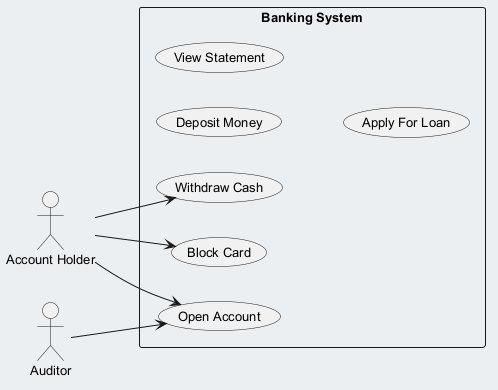

The diagram above was rendered by PlantUML. Its source (embedded in the PNG):
@startuml
skinparam backgroundColor #ECEFF1
skinparam classBackgroundColor #FFFFFF
skinparam classBorderColor #455A64
skinparam defaultFontSize 13
left to right direction
actor "Account Holder" as AH
actor "Auditor" as A
rectangle "Banking System" {
  usecase "Withdraw Cash" as UC_WithdrawCash
  usecase "Block Card" as UC_BlockCard
  usecase "Deposit Money" as UC_DepositMoney
  usecase "View Statement" as UC_ViewStatement
  usecase "Open Account" as UC_OpenAccount
  usecase "Apply For Loan" as UC_ApplyForLoan
}
AH --> UC_OpenAccount
AH --> UC_BlockCard
AH --> UC_WithdrawCash
A --> UC_OpenAccount
@enduml